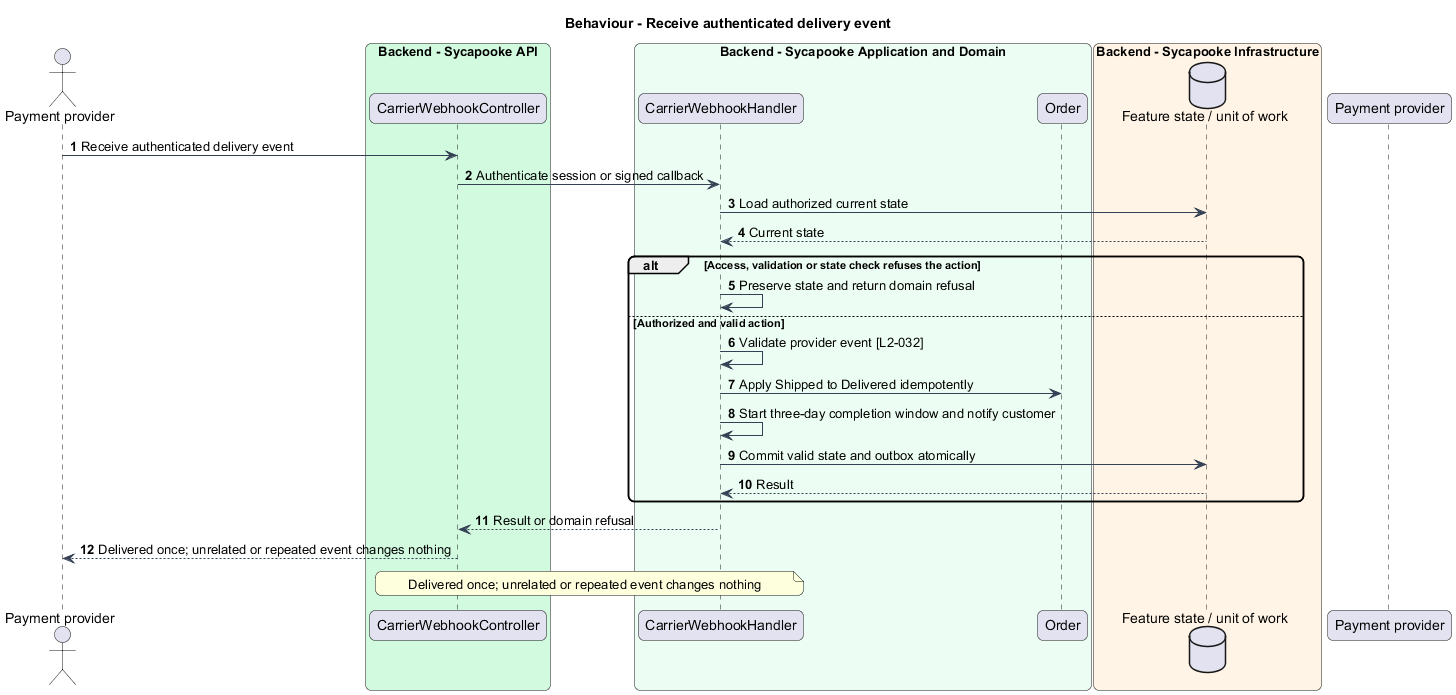

The diagram above was rendered by PlantUML. Its source (embedded in the PNG):
@startuml
skinparam backgroundColor #FFFFFF
skinparam shadowing false
skinparam roundcorner 12
skinparam defaultFontName Arial
skinparam ArrowColor #344054
title Behaviour - Receive authenticated delivery event
autonumber
actor "Payment provider" as actor
box "Backend - Sycapooke API" #D1FADF
 participant "CarrierWebhookController" as entry
end box
box "Backend - Sycapooke Application and Domain" #ECFDF3
 participant "CarrierWebhookHandler" as handler
 participant "Order" as model
end box
box "Backend - Sycapooke Infrastructure" #FFF4E5
 database "Feature state / unit of work" as db
end box
participant "Payment provider" as provider
actor -> entry : Receive authenticated delivery event
entry -> handler : Authenticate session or signed callback
handler -> db : Load authorized current state
db --> handler : Current state
alt Access, validation or state check refuses the action
 handler -> handler : Preserve state and return domain refusal
else Authorized and valid action
handler -> handler : Validate provider event [L2-032]
handler -> model : Apply Shipped to Delivered idempotently
handler -> handler : Start three-day completion window and notify customer
handler -> db : Commit valid state and outbox atomically
db --> handler : Result
end
handler --> entry : Result or domain refusal
entry --> actor : Delivered once; unrelated or repeated event changes nothing
note over entry, handler
Delivered once; unrelated or repeated event changes nothing
end note
@enduml